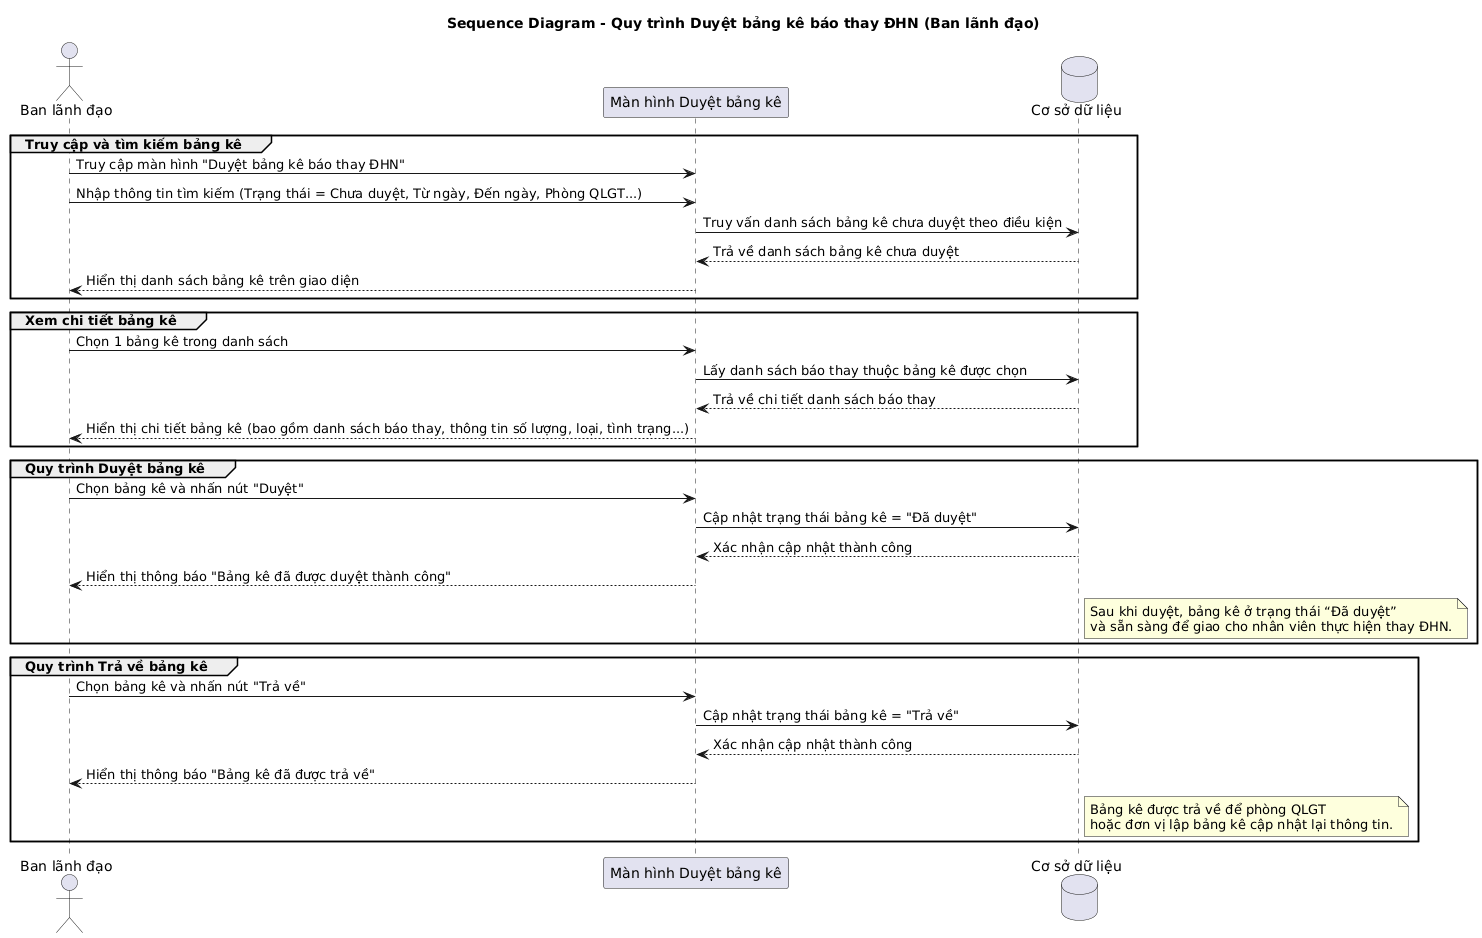

The diagram above was rendered by PlantUML. Its source (embedded in the PNG):
@startuml
title Sequence Diagram - Quy trình Duyệt bảng kê báo thay ĐHN (Ban lãnh đạo)

actor "Ban lãnh đạo" as LD
participant "Màn hình Duyệt bảng kê" as UI
database "Cơ sở dữ liệu" as DB

'=========================
' Bước 1: Truy cập và tìm kiếm
'=========================
group Truy cập và tìm kiếm bảng kê
  LD -> UI : Truy cập màn hình "Duyệt bảng kê báo thay ĐHN"
  LD -> UI : Nhập thông tin tìm kiếm (Trạng thái = Chưa duyệt, Từ ngày, Đến ngày, Phòng QLGT...)
  UI -> DB : Truy vấn danh sách bảng kê chưa duyệt theo điều kiện
  DB --> UI : Trả về danh sách bảng kê chưa duyệt
  UI --> LD : Hiển thị danh sách bảng kê trên giao diện
end

'=========================
' Bước 2: Xem chi tiết bảng kê
'=========================
group Xem chi tiết bảng kê
  LD -> UI : Chọn 1 bảng kê trong danh sách
  UI -> DB : Lấy danh sách báo thay thuộc bảng kê được chọn
  DB --> UI : Trả về chi tiết danh sách báo thay
  UI --> LD : Hiển thị chi tiết bảng kê (bao gồm danh sách báo thay, thông tin số lượng, loại, tình trạng...)
end

'=========================
' Bước 3: Duyệt bảng kê
'=========================
group Quy trình Duyệt bảng kê
  LD -> UI : Chọn bảng kê và nhấn nút "Duyệt"
  UI -> DB : Cập nhật trạng thái bảng kê = "Đã duyệt"
  DB --> UI : Xác nhận cập nhật thành công
  UI --> LD : Hiển thị thông báo "Bảng kê đã được duyệt thành công"
  note right of DB
    Sau khi duyệt, bảng kê ở trạng thái “Đã duyệt”
    và sẵn sàng để giao cho nhân viên thực hiện thay ĐHN.
  end note
end

'=========================
' Bước 4: Trả về bảng kê
'=========================
group Quy trình Trả về bảng kê
  LD -> UI : Chọn bảng kê và nhấn nút "Trả về"
  UI -> DB : Cập nhật trạng thái bảng kê = "Trả về"
  DB --> UI : Xác nhận cập nhật thành công
  UI --> LD : Hiển thị thông báo "Bảng kê đã được trả về"
  note right of DB
    Bảng kê được trả về để phòng QLGT
    hoặc đơn vị lập bảng kê cập nhật lại thông tin.
  end note
end
@enduml